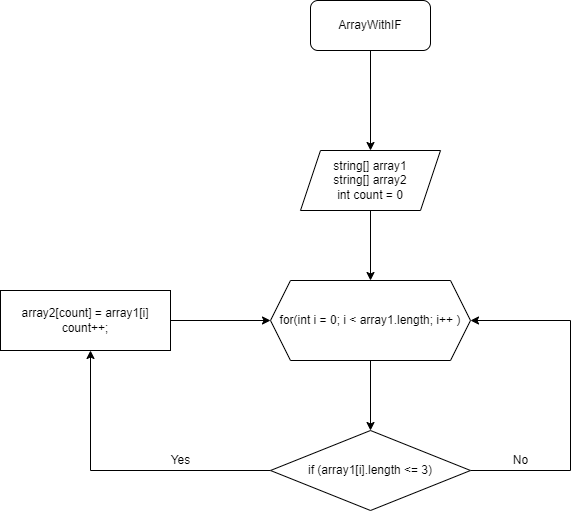

The diagram above was exported from draw.io. Its source (the exported page's mxGraphModel, read from the mxfile embedded in the PNG):
<mxGraphModel dx="760" dy="697" grid="1" gridSize="10" guides="1" tooltips="1" connect="1" arrows="1" fold="1" page="1" pageScale="1" pageWidth="827" pageHeight="1169" math="0" shadow="0">
  <root>
    <mxCell id="WIyWlLk6GJQsqaUBKTNV-0" />
    <mxCell id="WIyWlLk6GJQsqaUBKTNV-1" parent="WIyWlLk6GJQsqaUBKTNV-0" />
    <mxCell id="w9k17lNSfZIVQh4kJXfe-0" style="edgeStyle=orthogonalEdgeStyle;rounded=0;orthogonalLoop=1;jettySize=auto;html=1;" edge="1" parent="WIyWlLk6GJQsqaUBKTNV-1" source="WIyWlLk6GJQsqaUBKTNV-3">
      <mxGeometry relative="1" as="geometry">
        <mxPoint x="440" y="200" as="targetPoint" />
      </mxGeometry>
    </mxCell>
    <mxCell id="WIyWlLk6GJQsqaUBKTNV-3" value="ArrayWithIF" style="rounded=1;whiteSpace=wrap;html=1;fontSize=12;glass=0;strokeWidth=1;shadow=0;" parent="WIyWlLk6GJQsqaUBKTNV-1" vertex="1">
      <mxGeometry x="380" y="50" width="120" height="50" as="geometry" />
    </mxCell>
    <mxCell id="w9k17lNSfZIVQh4kJXfe-2" style="edgeStyle=orthogonalEdgeStyle;rounded=0;orthogonalLoop=1;jettySize=auto;html=1;" edge="1" parent="WIyWlLk6GJQsqaUBKTNV-1" source="w9k17lNSfZIVQh4kJXfe-1">
      <mxGeometry relative="1" as="geometry">
        <mxPoint x="440" y="330" as="targetPoint" />
      </mxGeometry>
    </mxCell>
    <mxCell id="w9k17lNSfZIVQh4kJXfe-1" value="string[] array1&lt;br&gt;string[] array2&lt;br&gt;int count = 0" style="shape=parallelogram;perimeter=parallelogramPerimeter;whiteSpace=wrap;html=1;fixedSize=1;" vertex="1" parent="WIyWlLk6GJQsqaUBKTNV-1">
      <mxGeometry x="370" y="200" width="140" height="60" as="geometry" />
    </mxCell>
    <mxCell id="w9k17lNSfZIVQh4kJXfe-4" style="edgeStyle=orthogonalEdgeStyle;rounded=0;orthogonalLoop=1;jettySize=auto;html=1;" edge="1" parent="WIyWlLk6GJQsqaUBKTNV-1" source="w9k17lNSfZIVQh4kJXfe-3">
      <mxGeometry relative="1" as="geometry">
        <mxPoint x="440" y="480" as="targetPoint" />
      </mxGeometry>
    </mxCell>
    <mxCell id="w9k17lNSfZIVQh4kJXfe-3" value="for(int i = 0; i &amp;lt; array1.length; i++ )" style="shape=hexagon;perimeter=hexagonPerimeter2;whiteSpace=wrap;html=1;fixedSize=1;" vertex="1" parent="WIyWlLk6GJQsqaUBKTNV-1">
      <mxGeometry x="340" y="330" width="200" height="80" as="geometry" />
    </mxCell>
    <mxCell id="w9k17lNSfZIVQh4kJXfe-6" style="edgeStyle=orthogonalEdgeStyle;rounded=0;orthogonalLoop=1;jettySize=auto;html=1;entryX=1;entryY=0.5;entryDx=0;entryDy=0;" edge="1" parent="WIyWlLk6GJQsqaUBKTNV-1" source="w9k17lNSfZIVQh4kJXfe-5" target="w9k17lNSfZIVQh4kJXfe-3">
      <mxGeometry relative="1" as="geometry">
        <mxPoint x="680" y="370" as="targetPoint" />
        <Array as="points">
          <mxPoint x="640" y="520" />
          <mxPoint x="640" y="370" />
        </Array>
      </mxGeometry>
    </mxCell>
    <mxCell id="w9k17lNSfZIVQh4kJXfe-8" style="edgeStyle=orthogonalEdgeStyle;rounded=0;orthogonalLoop=1;jettySize=auto;html=1;" edge="1" parent="WIyWlLk6GJQsqaUBKTNV-1" source="w9k17lNSfZIVQh4kJXfe-5">
      <mxGeometry relative="1" as="geometry">
        <mxPoint x="160" y="400" as="targetPoint" />
        <Array as="points">
          <mxPoint x="160" y="520" />
        </Array>
      </mxGeometry>
    </mxCell>
    <mxCell id="w9k17lNSfZIVQh4kJXfe-5" value="if (array1[i].length &amp;lt;= 3)" style="rhombus;whiteSpace=wrap;html=1;" vertex="1" parent="WIyWlLk6GJQsqaUBKTNV-1">
      <mxGeometry x="340" y="480" width="200" height="80" as="geometry" />
    </mxCell>
    <mxCell id="w9k17lNSfZIVQh4kJXfe-7" value="No" style="text;html=1;align=center;verticalAlign=middle;resizable=0;points=[];autosize=1;strokeColor=none;fillColor=none;" vertex="1" parent="WIyWlLk6GJQsqaUBKTNV-1">
      <mxGeometry x="570" y="495" width="40" height="30" as="geometry" />
    </mxCell>
    <mxCell id="w9k17lNSfZIVQh4kJXfe-10" style="edgeStyle=orthogonalEdgeStyle;rounded=0;orthogonalLoop=1;jettySize=auto;html=1;entryX=0;entryY=0.5;entryDx=0;entryDy=0;" edge="1" parent="WIyWlLk6GJQsqaUBKTNV-1" source="w9k17lNSfZIVQh4kJXfe-9" target="w9k17lNSfZIVQh4kJXfe-3">
      <mxGeometry relative="1" as="geometry" />
    </mxCell>
    <mxCell id="w9k17lNSfZIVQh4kJXfe-9" value="array2[count] = array1[i]&lt;br&gt;count++;" style="rounded=0;whiteSpace=wrap;html=1;" vertex="1" parent="WIyWlLk6GJQsqaUBKTNV-1">
      <mxGeometry x="70" y="340" width="170" height="60" as="geometry" />
    </mxCell>
    <mxCell id="w9k17lNSfZIVQh4kJXfe-11" value="Yes" style="text;html=1;align=center;verticalAlign=middle;resizable=0;points=[];autosize=1;strokeColor=none;fillColor=none;" vertex="1" parent="WIyWlLk6GJQsqaUBKTNV-1">
      <mxGeometry x="230" y="495" width="40" height="30" as="geometry" />
    </mxCell>
  </root>
</mxGraphModel>